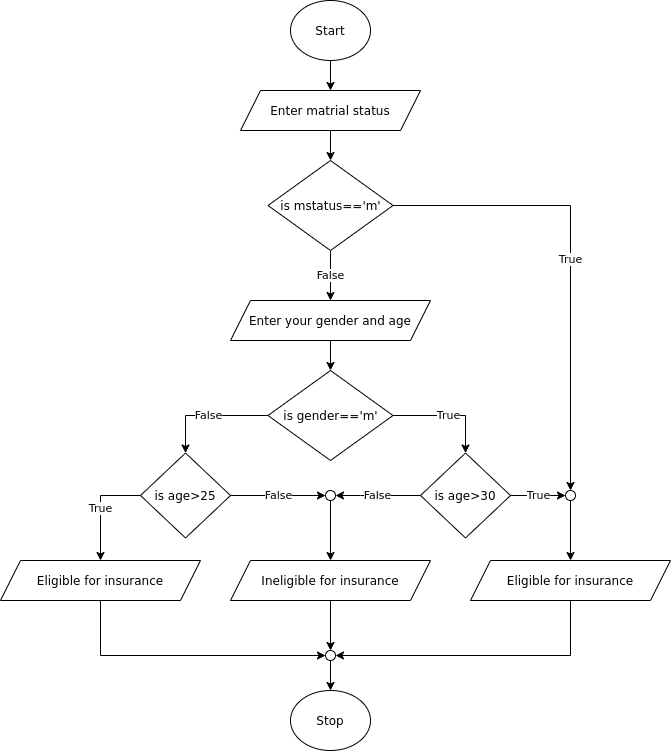

The diagram above was exported from draw.io. Its source (the exported page's mxGraphModel, read from the mxfile embedded in the PNG):
<mxGraphModel dx="1058" dy="489" grid="1" gridSize="10" guides="1" tooltips="1" connect="1" arrows="1" fold="1" page="1" pageScale="1" pageWidth="827" pageHeight="1169" math="0" shadow="0">
  <root>
    <mxCell id="WIyWlLk6GJQsqaUBKTNV-0" />
    <mxCell id="WIyWlLk6GJQsqaUBKTNV-1" parent="WIyWlLk6GJQsqaUBKTNV-0" />
    <mxCell id="SMYxd9COA3z9kkaU485--3" style="edgeStyle=orthogonalEdgeStyle;rounded=0;orthogonalLoop=1;jettySize=auto;html=1;exitX=0.5;exitY=1;exitDx=0;exitDy=0;entryX=0.5;entryY=0;entryDx=0;entryDy=0;" edge="1" parent="WIyWlLk6GJQsqaUBKTNV-1" source="SMYxd9COA3z9kkaU485--0" target="SMYxd9COA3z9kkaU485--2">
      <mxGeometry relative="1" as="geometry" />
    </mxCell>
    <mxCell id="SMYxd9COA3z9kkaU485--0" value="Start" style="ellipse;whiteSpace=wrap;html=1;" vertex="1" parent="WIyWlLk6GJQsqaUBKTNV-1">
      <mxGeometry x="360" y="70" width="80" height="60" as="geometry" />
    </mxCell>
    <mxCell id="SMYxd9COA3z9kkaU485--1" value="Stop" style="ellipse;whiteSpace=wrap;html=1;" vertex="1" parent="WIyWlLk6GJQsqaUBKTNV-1">
      <mxGeometry x="360" y="760" width="80" height="60" as="geometry" />
    </mxCell>
    <mxCell id="SMYxd9COA3z9kkaU485--5" style="edgeStyle=orthogonalEdgeStyle;rounded=0;orthogonalLoop=1;jettySize=auto;html=1;exitX=0.5;exitY=1;exitDx=0;exitDy=0;entryX=0.5;entryY=0;entryDx=0;entryDy=0;" edge="1" parent="WIyWlLk6GJQsqaUBKTNV-1" source="SMYxd9COA3z9kkaU485--2" target="SMYxd9COA3z9kkaU485--4">
      <mxGeometry relative="1" as="geometry" />
    </mxCell>
    <mxCell id="SMYxd9COA3z9kkaU485--2" value="Enter matrial status" style="shape=parallelogram;perimeter=parallelogramPerimeter;whiteSpace=wrap;html=1;fixedSize=1;" vertex="1" parent="WIyWlLk6GJQsqaUBKTNV-1">
      <mxGeometry x="310" y="160" width="180" height="40" as="geometry" />
    </mxCell>
    <mxCell id="SMYxd9COA3z9kkaU485--9" value="False" style="edgeStyle=orthogonalEdgeStyle;rounded=0;orthogonalLoop=1;jettySize=auto;html=1;exitX=0.5;exitY=1;exitDx=0;exitDy=0;entryX=0.5;entryY=0;entryDx=0;entryDy=0;" edge="1" parent="WIyWlLk6GJQsqaUBKTNV-1" source="SMYxd9COA3z9kkaU485--4" target="SMYxd9COA3z9kkaU485--8">
      <mxGeometry relative="1" as="geometry" />
    </mxCell>
    <mxCell id="SMYxd9COA3z9kkaU485--32" value="True" style="edgeStyle=orthogonalEdgeStyle;rounded=0;orthogonalLoop=1;jettySize=auto;html=1;exitX=1;exitY=0.5;exitDx=0;exitDy=0;entryX=0.5;entryY=0;entryDx=0;entryDy=0;" edge="1" parent="WIyWlLk6GJQsqaUBKTNV-1" source="SMYxd9COA3z9kkaU485--4" target="SMYxd9COA3z9kkaU485--31">
      <mxGeometry relative="1" as="geometry" />
    </mxCell>
    <mxCell id="SMYxd9COA3z9kkaU485--4" value="is mstatus=='m'" style="rhombus;whiteSpace=wrap;html=1;" vertex="1" parent="WIyWlLk6GJQsqaUBKTNV-1">
      <mxGeometry x="337.5" y="230" width="125" height="90" as="geometry" />
    </mxCell>
    <mxCell id="SMYxd9COA3z9kkaU485--11" value="True" style="edgeStyle=orthogonalEdgeStyle;rounded=0;orthogonalLoop=1;jettySize=auto;html=1;exitX=1;exitY=0.5;exitDx=0;exitDy=0;entryX=0.5;entryY=0;entryDx=0;entryDy=0;" edge="1" parent="WIyWlLk6GJQsqaUBKTNV-1" source="SMYxd9COA3z9kkaU485--6" target="SMYxd9COA3z9kkaU485--7">
      <mxGeometry relative="1" as="geometry" />
    </mxCell>
    <mxCell id="SMYxd9COA3z9kkaU485--13" value="False" style="edgeStyle=orthogonalEdgeStyle;rounded=0;orthogonalLoop=1;jettySize=auto;html=1;exitX=0;exitY=0.5;exitDx=0;exitDy=0;entryX=0.5;entryY=0;entryDx=0;entryDy=0;" edge="1" parent="WIyWlLk6GJQsqaUBKTNV-1" source="SMYxd9COA3z9kkaU485--6" target="SMYxd9COA3z9kkaU485--12">
      <mxGeometry relative="1" as="geometry">
        <mxPoint x="215" y="440" as="targetPoint" />
      </mxGeometry>
    </mxCell>
    <mxCell id="SMYxd9COA3z9kkaU485--6" value="is gender=='m'" style="rhombus;whiteSpace=wrap;html=1;" vertex="1" parent="WIyWlLk6GJQsqaUBKTNV-1">
      <mxGeometry x="337.5" y="440" width="125" height="90" as="geometry" />
    </mxCell>
    <mxCell id="SMYxd9COA3z9kkaU485--22" value="False" style="edgeStyle=orthogonalEdgeStyle;rounded=0;orthogonalLoop=1;jettySize=auto;html=1;exitX=0;exitY=0.5;exitDx=0;exitDy=0;entryX=1;entryY=0.5;entryDx=0;entryDy=0;" edge="1" parent="WIyWlLk6GJQsqaUBKTNV-1" source="SMYxd9COA3z9kkaU485--7" target="SMYxd9COA3z9kkaU485--25">
      <mxGeometry relative="1" as="geometry">
        <mxPoint x="390" y="620" as="targetPoint" />
        <Array as="points">
          <mxPoint x="430" y="565" />
          <mxPoint x="430" y="565" />
        </Array>
      </mxGeometry>
    </mxCell>
    <mxCell id="SMYxd9COA3z9kkaU485--33" value="True" style="edgeStyle=orthogonalEdgeStyle;rounded=0;orthogonalLoop=1;jettySize=auto;html=1;exitX=1;exitY=0.5;exitDx=0;exitDy=0;entryX=0;entryY=0.5;entryDx=0;entryDy=0;" edge="1" parent="WIyWlLk6GJQsqaUBKTNV-1" source="SMYxd9COA3z9kkaU485--7" target="SMYxd9COA3z9kkaU485--31">
      <mxGeometry relative="1" as="geometry" />
    </mxCell>
    <mxCell id="SMYxd9COA3z9kkaU485--7" value="is age&amp;gt;30" style="rhombus;whiteSpace=wrap;html=1;" vertex="1" parent="WIyWlLk6GJQsqaUBKTNV-1">
      <mxGeometry x="490" y="522.5" width="90" height="85" as="geometry" />
    </mxCell>
    <mxCell id="SMYxd9COA3z9kkaU485--10" style="edgeStyle=orthogonalEdgeStyle;rounded=0;orthogonalLoop=1;jettySize=auto;html=1;exitX=0.5;exitY=1;exitDx=0;exitDy=0;entryX=0.5;entryY=0;entryDx=0;entryDy=0;" edge="1" parent="WIyWlLk6GJQsqaUBKTNV-1" source="SMYxd9COA3z9kkaU485--8" target="SMYxd9COA3z9kkaU485--6">
      <mxGeometry relative="1" as="geometry" />
    </mxCell>
    <mxCell id="SMYxd9COA3z9kkaU485--8" value="Enter your gender and age" style="shape=parallelogram;perimeter=parallelogramPerimeter;whiteSpace=wrap;html=1;fixedSize=1;" vertex="1" parent="WIyWlLk6GJQsqaUBKTNV-1">
      <mxGeometry x="300" y="370" width="200" height="40" as="geometry" />
    </mxCell>
    <mxCell id="SMYxd9COA3z9kkaU485--24" value="False" style="edgeStyle=orthogonalEdgeStyle;rounded=0;orthogonalLoop=1;jettySize=auto;html=1;exitX=1;exitY=0.5;exitDx=0;exitDy=0;entryX=0;entryY=0.5;entryDx=0;entryDy=0;" edge="1" parent="WIyWlLk6GJQsqaUBKTNV-1" source="SMYxd9COA3z9kkaU485--12" target="SMYxd9COA3z9kkaU485--25">
      <mxGeometry relative="1" as="geometry">
        <mxPoint x="340" y="623" as="targetPoint" />
      </mxGeometry>
    </mxCell>
    <mxCell id="SMYxd9COA3z9kkaU485--38" value="True" style="edgeStyle=orthogonalEdgeStyle;rounded=0;orthogonalLoop=1;jettySize=auto;html=1;exitX=0;exitY=0.5;exitDx=0;exitDy=0;entryX=0.5;entryY=0;entryDx=0;entryDy=0;" edge="1" parent="WIyWlLk6GJQsqaUBKTNV-1" source="SMYxd9COA3z9kkaU485--12" target="SMYxd9COA3z9kkaU485--37">
      <mxGeometry relative="1" as="geometry" />
    </mxCell>
    <mxCell id="SMYxd9COA3z9kkaU485--12" value="is age&amp;gt;25" style="rhombus;whiteSpace=wrap;html=1;" vertex="1" parent="WIyWlLk6GJQsqaUBKTNV-1">
      <mxGeometry x="210" y="522.5" width="90" height="85" as="geometry" />
    </mxCell>
    <mxCell id="SMYxd9COA3z9kkaU485--42" style="edgeStyle=orthogonalEdgeStyle;rounded=0;orthogonalLoop=1;jettySize=auto;html=1;exitX=0.5;exitY=1;exitDx=0;exitDy=0;entryX=1;entryY=0.5;entryDx=0;entryDy=0;" edge="1" parent="WIyWlLk6GJQsqaUBKTNV-1" source="SMYxd9COA3z9kkaU485--17" target="SMYxd9COA3z9kkaU485--39">
      <mxGeometry relative="1" as="geometry" />
    </mxCell>
    <mxCell id="SMYxd9COA3z9kkaU485--17" value="Eligible for insurance" style="shape=parallelogram;perimeter=parallelogramPerimeter;whiteSpace=wrap;html=1;fixedSize=1;" vertex="1" parent="WIyWlLk6GJQsqaUBKTNV-1">
      <mxGeometry x="540" y="630" width="200" height="40" as="geometry" />
    </mxCell>
    <mxCell id="SMYxd9COA3z9kkaU485--43" style="edgeStyle=orthogonalEdgeStyle;rounded=0;orthogonalLoop=1;jettySize=auto;html=1;exitX=0.5;exitY=1;exitDx=0;exitDy=0;entryX=0.5;entryY=0;entryDx=0;entryDy=0;" edge="1" parent="WIyWlLk6GJQsqaUBKTNV-1" source="SMYxd9COA3z9kkaU485--18" target="SMYxd9COA3z9kkaU485--39">
      <mxGeometry relative="1" as="geometry" />
    </mxCell>
    <mxCell id="SMYxd9COA3z9kkaU485--18" value="Ineligible for insurance" style="shape=parallelogram;perimeter=parallelogramPerimeter;whiteSpace=wrap;html=1;fixedSize=1;" vertex="1" parent="WIyWlLk6GJQsqaUBKTNV-1">
      <mxGeometry x="300" y="630" width="200" height="40" as="geometry" />
    </mxCell>
    <mxCell id="SMYxd9COA3z9kkaU485--26" style="edgeStyle=orthogonalEdgeStyle;rounded=0;orthogonalLoop=1;jettySize=auto;html=1;exitX=0.5;exitY=1;exitDx=0;exitDy=0;entryX=0.5;entryY=0;entryDx=0;entryDy=0;" edge="1" parent="WIyWlLk6GJQsqaUBKTNV-1" source="SMYxd9COA3z9kkaU485--25" target="SMYxd9COA3z9kkaU485--18">
      <mxGeometry relative="1" as="geometry" />
    </mxCell>
    <mxCell id="SMYxd9COA3z9kkaU485--25" value="" style="ellipse;whiteSpace=wrap;html=1;aspect=fixed;" vertex="1" parent="WIyWlLk6GJQsqaUBKTNV-1">
      <mxGeometry x="395" y="560" width="10" height="10" as="geometry" />
    </mxCell>
    <mxCell id="SMYxd9COA3z9kkaU485--34" style="edgeStyle=orthogonalEdgeStyle;rounded=0;orthogonalLoop=1;jettySize=auto;html=1;exitX=0.5;exitY=1;exitDx=0;exitDy=0;entryX=0.5;entryY=0;entryDx=0;entryDy=0;" edge="1" parent="WIyWlLk6GJQsqaUBKTNV-1" source="SMYxd9COA3z9kkaU485--31" target="SMYxd9COA3z9kkaU485--17">
      <mxGeometry relative="1" as="geometry" />
    </mxCell>
    <mxCell id="SMYxd9COA3z9kkaU485--31" value="" style="ellipse;whiteSpace=wrap;html=1;aspect=fixed;" vertex="1" parent="WIyWlLk6GJQsqaUBKTNV-1">
      <mxGeometry x="635" y="560" width="10" height="10" as="geometry" />
    </mxCell>
    <mxCell id="SMYxd9COA3z9kkaU485--40" style="edgeStyle=orthogonalEdgeStyle;rounded=0;orthogonalLoop=1;jettySize=auto;html=1;exitX=0.5;exitY=1;exitDx=0;exitDy=0;entryX=0;entryY=0.5;entryDx=0;entryDy=0;" edge="1" parent="WIyWlLk6GJQsqaUBKTNV-1" source="SMYxd9COA3z9kkaU485--37" target="SMYxd9COA3z9kkaU485--39">
      <mxGeometry relative="1" as="geometry" />
    </mxCell>
    <mxCell id="SMYxd9COA3z9kkaU485--37" value="Eligible for insurance" style="shape=parallelogram;perimeter=parallelogramPerimeter;whiteSpace=wrap;html=1;fixedSize=1;" vertex="1" parent="WIyWlLk6GJQsqaUBKTNV-1">
      <mxGeometry x="70" y="630" width="200" height="40" as="geometry" />
    </mxCell>
    <mxCell id="SMYxd9COA3z9kkaU485--44" style="edgeStyle=orthogonalEdgeStyle;rounded=0;orthogonalLoop=1;jettySize=auto;html=1;exitX=0.5;exitY=1;exitDx=0;exitDy=0;" edge="1" parent="WIyWlLk6GJQsqaUBKTNV-1" source="SMYxd9COA3z9kkaU485--39" target="SMYxd9COA3z9kkaU485--1">
      <mxGeometry relative="1" as="geometry" />
    </mxCell>
    <mxCell id="SMYxd9COA3z9kkaU485--39" value="" style="ellipse;whiteSpace=wrap;html=1;aspect=fixed;" vertex="1" parent="WIyWlLk6GJQsqaUBKTNV-1">
      <mxGeometry x="395" y="720" width="10" height="10" as="geometry" />
    </mxCell>
  </root>
</mxGraphModel>